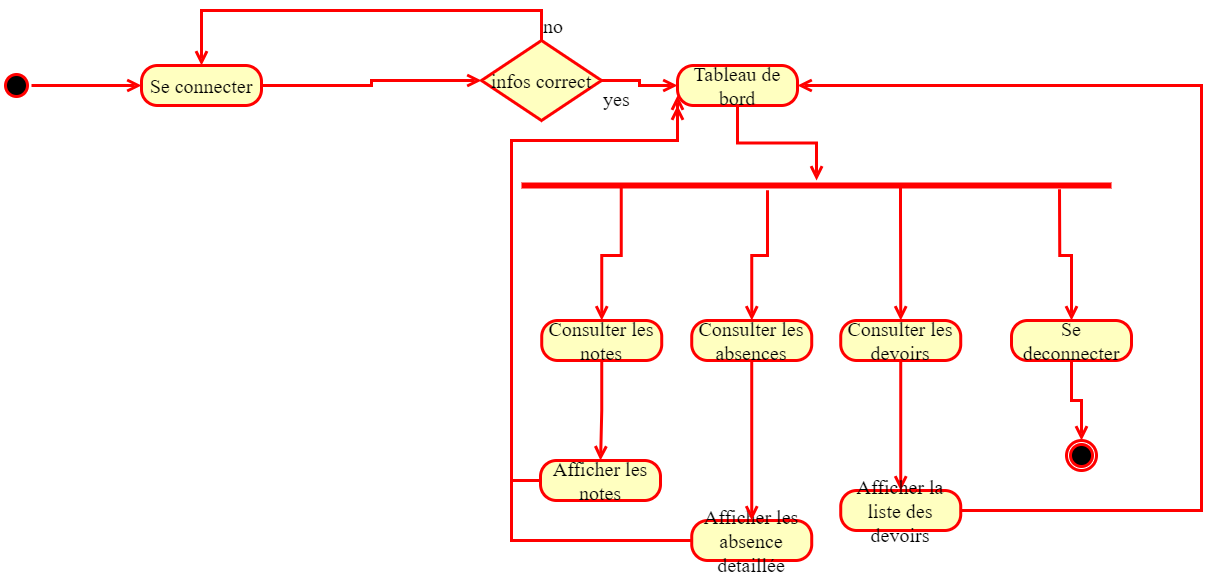

The diagram above was exported from draw.io. Its source (the exported page's mxGraphModel, read from the mxfile embedded in the PNG):
<mxGraphModel dx="1400" dy="828" grid="1" gridSize="10" guides="1" tooltips="1" connect="1" arrows="1" fold="1" page="1" pageScale="1" pageWidth="2500" pageHeight="2000" math="0" shadow="0">
  <root>
    <mxCell id="0" />
    <mxCell id="1" parent="0" />
    <mxCell id="f8G_JteulCPuicTSLAiH-42" value="" style="ellipse;html=1;shape=startState;fillColor=#000000;strokeColor=#ff0000;strokeWidth=3;fontFamily=Times New Roman;fontSize=20;" vertex="1" parent="1">
      <mxGeometry x="320" y="1060" width="30" height="30" as="geometry" />
    </mxCell>
    <mxCell id="f8G_JteulCPuicTSLAiH-43" value="" style="edgeStyle=orthogonalEdgeStyle;html=1;verticalAlign=bottom;endArrow=open;endSize=8;strokeColor=#ff0000;rounded=0;entryX=0;entryY=0.5;entryDx=0;entryDy=0;strokeWidth=3;fontFamily=Times New Roman;fontSize=20;" edge="1" source="f8G_JteulCPuicTSLAiH-42" parent="1" target="f8G_JteulCPuicTSLAiH-44">
      <mxGeometry relative="1" as="geometry">
        <mxPoint x="620" y="1075" as="targetPoint" />
      </mxGeometry>
    </mxCell>
    <mxCell id="f8G_JteulCPuicTSLAiH-44" value="Se connecter" style="rounded=1;whiteSpace=wrap;html=1;arcSize=40;fontColor=#000000;fillColor=#ffffc0;strokeColor=#ff0000;strokeWidth=3;fontFamily=Times New Roman;fontSize=20;" vertex="1" parent="1">
      <mxGeometry x="460" y="1055" width="120" height="40" as="geometry" />
    </mxCell>
    <mxCell id="f8G_JteulCPuicTSLAiH-45" value="" style="edgeStyle=orthogonalEdgeStyle;html=1;verticalAlign=bottom;endArrow=open;endSize=8;strokeColor=#ff0000;rounded=0;entryX=0;entryY=0.5;entryDx=0;entryDy=0;strokeWidth=3;fontFamily=Times New Roman;fontSize=20;" edge="1" source="f8G_JteulCPuicTSLAiH-44" parent="1" target="f8G_JteulCPuicTSLAiH-49">
      <mxGeometry relative="1" as="geometry">
        <mxPoint x="778" y="1140" as="targetPoint" />
      </mxGeometry>
    </mxCell>
    <mxCell id="f8G_JteulCPuicTSLAiH-49" value="infos correct" style="rhombus;whiteSpace=wrap;html=1;fontColor=#000000;fillColor=#ffffc0;strokeColor=#ff0000;strokeWidth=3;fontFamily=Times New Roman;fontSize=20;" vertex="1" parent="1">
      <mxGeometry x="800" y="1030" width="120" height="80" as="geometry" />
    </mxCell>
    <mxCell id="f8G_JteulCPuicTSLAiH-50" value="no" style="edgeStyle=orthogonalEdgeStyle;html=1;align=left;verticalAlign=bottom;endArrow=open;endSize=8;strokeColor=#ff0000;rounded=0;entryX=0.5;entryY=0;entryDx=0;entryDy=0;strokeWidth=3;fontFamily=Times New Roman;fontSize=20;" edge="1" source="f8G_JteulCPuicTSLAiH-49" parent="1" target="f8G_JteulCPuicTSLAiH-44">
      <mxGeometry x="-1" relative="1" as="geometry">
        <mxPoint x="1010" y="1080" as="targetPoint" />
        <Array as="points">
          <mxPoint x="860" y="1000" />
          <mxPoint x="520" y="1000" />
        </Array>
      </mxGeometry>
    </mxCell>
    <mxCell id="f8G_JteulCPuicTSLAiH-51" value="yes" style="edgeStyle=orthogonalEdgeStyle;html=1;align=left;verticalAlign=top;endArrow=open;endSize=8;strokeColor=#ff0000;rounded=0;entryX=0;entryY=0.5;entryDx=0;entryDy=0;strokeWidth=3;fontFamily=Times New Roman;fontSize=20;" edge="1" source="f8G_JteulCPuicTSLAiH-49" parent="1" target="f8G_JteulCPuicTSLAiH-53">
      <mxGeometry x="-1" relative="1" as="geometry">
        <mxPoint x="870" y="1160" as="targetPoint" />
      </mxGeometry>
    </mxCell>
    <mxCell id="f8G_JteulCPuicTSLAiH-53" value="Tableau de bord" style="rounded=1;whiteSpace=wrap;html=1;arcSize=40;fontColor=#000000;fillColor=#ffffc0;strokeColor=#ff0000;strokeWidth=3;fontFamily=Times New Roman;fontSize=20;" vertex="1" parent="1">
      <mxGeometry x="996" y="1055" width="120" height="40" as="geometry" />
    </mxCell>
    <mxCell id="f8G_JteulCPuicTSLAiH-54" value="" style="edgeStyle=orthogonalEdgeStyle;html=1;verticalAlign=bottom;endArrow=open;endSize=8;strokeColor=#ff0000;rounded=0;strokeWidth=3;fontFamily=Times New Roman;fontSize=20;" edge="1" source="f8G_JteulCPuicTSLAiH-53" parent="1" target="f8G_JteulCPuicTSLAiH-55">
      <mxGeometry relative="1" as="geometry">
        <mxPoint x="1056" y="1155" as="targetPoint" />
      </mxGeometry>
    </mxCell>
    <mxCell id="f8G_JteulCPuicTSLAiH-55" value="" style="shape=line;html=1;strokeWidth=6;strokeColor=#ff0000;fontFamily=Times New Roman;fontSize=20;" vertex="1" parent="1">
      <mxGeometry x="840" y="1170" width="590" height="10" as="geometry" />
    </mxCell>
    <mxCell id="f8G_JteulCPuicTSLAiH-56" value="" style="edgeStyle=orthogonalEdgeStyle;html=1;verticalAlign=bottom;endArrow=open;endSize=8;strokeColor=#ff0000;rounded=0;exitX=0.169;exitY=0.547;exitDx=0;exitDy=0;exitPerimeter=0;entryX=0.5;entryY=0;entryDx=0;entryDy=0;strokeWidth=3;fontFamily=Times New Roman;fontSize=20;" edge="1" parent="1" source="f8G_JteulCPuicTSLAiH-55" target="f8G_JteulCPuicTSLAiH-65">
      <mxGeometry relative="1" as="geometry">
        <mxPoint x="843.23" y="1315" as="targetPoint" />
        <mxPoint x="1136.23" y="1125" as="sourcePoint" />
      </mxGeometry>
    </mxCell>
    <mxCell id="f8G_JteulCPuicTSLAiH-57" value="Afficher les absence detaillée" style="rounded=1;whiteSpace=wrap;html=1;arcSize=40;fontColor=#000000;fillColor=#ffffc0;strokeColor=#ff0000;strokeWidth=3;fontFamily=Times New Roman;fontSize=20;" vertex="1" parent="1">
      <mxGeometry x="1010.23" y="1510" width="120" height="40" as="geometry" />
    </mxCell>
    <mxCell id="f8G_JteulCPuicTSLAiH-58" value="" style="edgeStyle=orthogonalEdgeStyle;html=1;verticalAlign=bottom;endArrow=open;endSize=8;strokeColor=#ff0000;rounded=0;entryX=0;entryY=1;entryDx=0;entryDy=0;exitX=0;exitY=0.5;exitDx=0;exitDy=0;strokeWidth=3;fontFamily=Times New Roman;fontSize=20;" edge="1" source="f8G_JteulCPuicTSLAiH-57" parent="1" target="f8G_JteulCPuicTSLAiH-53">
      <mxGeometry relative="1" as="geometry">
        <mxPoint x="570" y="1370" as="targetPoint" />
        <Array as="points">
          <mxPoint x="830" y="1530" />
          <mxPoint x="830" y="1130" />
          <mxPoint x="996" y="1130" />
        </Array>
      </mxGeometry>
    </mxCell>
    <mxCell id="f8G_JteulCPuicTSLAiH-59" value="Afficher les notes" style="rounded=1;whiteSpace=wrap;html=1;arcSize=40;fontColor=#000000;fillColor=#ffffc0;strokeColor=#ff0000;strokeWidth=3;fontFamily=Times New Roman;fontSize=20;" vertex="1" parent="1">
      <mxGeometry x="859" y="1450" width="120" height="40" as="geometry" />
    </mxCell>
    <mxCell id="f8G_JteulCPuicTSLAiH-60" value="" style="edgeStyle=orthogonalEdgeStyle;html=1;verticalAlign=bottom;endArrow=open;endSize=8;strokeColor=#ff0000;rounded=0;entryX=0;entryY=0.75;entryDx=0;entryDy=0;strokeWidth=3;fontFamily=Times New Roman;fontSize=20;" edge="1" source="f8G_JteulCPuicTSLAiH-59" parent="1" target="f8G_JteulCPuicTSLAiH-53">
      <mxGeometry relative="1" as="geometry">
        <mxPoint x="570" y="1370" as="targetPoint" />
        <Array as="points">
          <mxPoint x="830" y="1470" />
          <mxPoint x="830" y="1130" />
          <mxPoint x="996" y="1130" />
        </Array>
      </mxGeometry>
    </mxCell>
    <mxCell id="f8G_JteulCPuicTSLAiH-61" value="Consulter les devoirs" style="rounded=1;whiteSpace=wrap;html=1;arcSize=40;fontColor=#000000;fillColor=#ffffc0;strokeColor=#ff0000;strokeWidth=3;fontFamily=Times New Roman;fontSize=20;" vertex="1" parent="1">
      <mxGeometry x="1159.23" y="1310" width="120" height="40" as="geometry" />
    </mxCell>
    <mxCell id="f8G_JteulCPuicTSLAiH-62" value="" style="edgeStyle=orthogonalEdgeStyle;html=1;verticalAlign=bottom;endArrow=open;endSize=8;strokeColor=#ff0000;rounded=0;entryX=0.5;entryY=0;entryDx=0;entryDy=0;strokeWidth=3;fontFamily=Times New Roman;fontSize=20;" edge="1" source="f8G_JteulCPuicTSLAiH-61" parent="1" target="f8G_JteulCPuicTSLAiH-69">
      <mxGeometry relative="1" as="geometry">
        <mxPoint x="1390.23" y="1460" as="targetPoint" />
      </mxGeometry>
    </mxCell>
    <mxCell id="f8G_JteulCPuicTSLAiH-63" value="Consulter les absences" style="rounded=1;whiteSpace=wrap;html=1;arcSize=40;fontColor=#000000;fillColor=#ffffc0;strokeColor=#ff0000;strokeWidth=3;fontFamily=Times New Roman;fontSize=20;" vertex="1" parent="1">
      <mxGeometry x="1010.23" y="1310" width="120" height="40" as="geometry" />
    </mxCell>
    <mxCell id="f8G_JteulCPuicTSLAiH-64" value="" style="edgeStyle=orthogonalEdgeStyle;html=1;verticalAlign=bottom;endArrow=open;endSize=8;strokeColor=#ff0000;rounded=0;entryX=0.5;entryY=0;entryDx=0;entryDy=0;strokeWidth=3;fontFamily=Times New Roman;fontSize=20;" edge="1" source="f8G_JteulCPuicTSLAiH-63" parent="1" target="f8G_JteulCPuicTSLAiH-57">
      <mxGeometry relative="1" as="geometry">
        <mxPoint x="1040.23" y="1480" as="targetPoint" />
      </mxGeometry>
    </mxCell>
    <mxCell id="f8G_JteulCPuicTSLAiH-65" value="Consulter les notes" style="rounded=1;whiteSpace=wrap;html=1;arcSize=40;fontColor=#000000;fillColor=#ffffc0;strokeColor=#ff0000;strokeWidth=3;fontFamily=Times New Roman;fontSize=20;" vertex="1" parent="1">
      <mxGeometry x="860.23" y="1310" width="120" height="40" as="geometry" />
    </mxCell>
    <mxCell id="f8G_JteulCPuicTSLAiH-66" value="" style="edgeStyle=orthogonalEdgeStyle;html=1;verticalAlign=bottom;endArrow=open;endSize=8;strokeColor=#ff0000;rounded=0;entryX=0.5;entryY=0;entryDx=0;entryDy=0;strokeWidth=3;fontFamily=Times New Roman;fontSize=20;" edge="1" source="f8G_JteulCPuicTSLAiH-65" parent="1" target="f8G_JteulCPuicTSLAiH-59">
      <mxGeometry relative="1" as="geometry">
        <mxPoint x="828.23" y="1470" as="targetPoint" />
      </mxGeometry>
    </mxCell>
    <mxCell id="f8G_JteulCPuicTSLAiH-67" value="" style="edgeStyle=orthogonalEdgeStyle;html=1;verticalAlign=bottom;endArrow=open;endSize=8;strokeColor=#ff0000;rounded=0;exitX=0.417;exitY=0.973;exitDx=0;exitDy=0;exitPerimeter=0;strokeWidth=3;fontFamily=Times New Roman;fontSize=20;" edge="1" parent="1" source="f8G_JteulCPuicTSLAiH-55" target="f8G_JteulCPuicTSLAiH-63">
      <mxGeometry relative="1" as="geometry">
        <mxPoint x="853.23" y="1325" as="targetPoint" />
        <mxPoint x="853.23" y="1185" as="sourcePoint" />
      </mxGeometry>
    </mxCell>
    <mxCell id="f8G_JteulCPuicTSLAiH-68" value="" style="edgeStyle=orthogonalEdgeStyle;html=1;verticalAlign=bottom;endArrow=open;endSize=8;strokeColor=#ff0000;rounded=0;entryX=0.5;entryY=0;entryDx=0;entryDy=0;strokeWidth=3;fontFamily=Times New Roman;fontSize=20;" edge="1" parent="1" target="f8G_JteulCPuicTSLAiH-61">
      <mxGeometry relative="1" as="geometry">
        <mxPoint x="863.23" y="1335" as="targetPoint" />
        <mxPoint x="1219" y="1175" as="sourcePoint" />
        <Array as="points">
          <mxPoint x="1219" y="1200" />
          <mxPoint x="1219" y="1200" />
        </Array>
      </mxGeometry>
    </mxCell>
    <mxCell id="f8G_JteulCPuicTSLAiH-69" value="Afficher la liste des devoirs" style="rounded=1;whiteSpace=wrap;html=1;arcSize=40;fontColor=#000000;fillColor=#ffffc0;strokeColor=#ff0000;strokeWidth=3;fontFamily=Times New Roman;fontSize=20;" vertex="1" parent="1">
      <mxGeometry x="1159.23" y="1480" width="120" height="40" as="geometry" />
    </mxCell>
    <mxCell id="f8G_JteulCPuicTSLAiH-70" value="" style="edgeStyle=orthogonalEdgeStyle;html=1;verticalAlign=bottom;endArrow=open;endSize=8;strokeColor=#ff0000;rounded=0;entryX=1;entryY=0.5;entryDx=0;entryDy=0;strokeWidth=3;fontFamily=Times New Roman;fontSize=20;" edge="1" source="f8G_JteulCPuicTSLAiH-69" parent="1" target="f8G_JteulCPuicTSLAiH-53">
      <mxGeometry relative="1" as="geometry">
        <mxPoint x="1410" y="1140" as="targetPoint" />
        <Array as="points">
          <mxPoint x="1520" y="1500" />
          <mxPoint x="1520" y="1075" />
        </Array>
      </mxGeometry>
    </mxCell>
    <mxCell id="f8G_JteulCPuicTSLAiH-73" value="" style="edgeStyle=orthogonalEdgeStyle;html=1;verticalAlign=bottom;endArrow=open;endSize=8;strokeColor=#ff0000;rounded=0;exitX=0.912;exitY=0.867;exitDx=0;exitDy=0;exitPerimeter=0;strokeWidth=3;fontFamily=Times New Roman;fontSize=20;" edge="1" parent="1" source="f8G_JteulCPuicTSLAiH-55" target="f8G_JteulCPuicTSLAiH-74">
      <mxGeometry relative="1" as="geometry">
        <mxPoint x="1370" y="1300" as="targetPoint" />
        <mxPoint x="1229" y="1185" as="sourcePoint" />
        <Array as="points" />
      </mxGeometry>
    </mxCell>
    <mxCell id="f8G_JteulCPuicTSLAiH-74" value="Se deconnecter" style="rounded=1;whiteSpace=wrap;html=1;arcSize=40;fontColor=#000000;fillColor=#ffffc0;strokeColor=#ff0000;strokeWidth=3;fontFamily=Times New Roman;fontSize=20;" vertex="1" parent="1">
      <mxGeometry x="1330" y="1310" width="120" height="40" as="geometry" />
    </mxCell>
    <mxCell id="f8G_JteulCPuicTSLAiH-75" value="" style="edgeStyle=orthogonalEdgeStyle;html=1;verticalAlign=bottom;endArrow=open;endSize=8;strokeColor=#ff0000;rounded=0;strokeWidth=3;fontFamily=Times New Roman;fontSize=20;" edge="1" source="f8G_JteulCPuicTSLAiH-74" parent="1" target="f8G_JteulCPuicTSLAiH-76">
      <mxGeometry relative="1" as="geometry">
        <mxPoint x="1392.5" y="1440" as="targetPoint" />
      </mxGeometry>
    </mxCell>
    <mxCell id="f8G_JteulCPuicTSLAiH-76" value="" style="ellipse;html=1;shape=endState;fillColor=#000000;strokeColor=#ff0000;strokeWidth=3;fontFamily=Times New Roman;fontSize=20;" vertex="1" parent="1">
      <mxGeometry x="1385" y="1430" width="30" height="30" as="geometry" />
    </mxCell>
  </root>
</mxGraphModel>